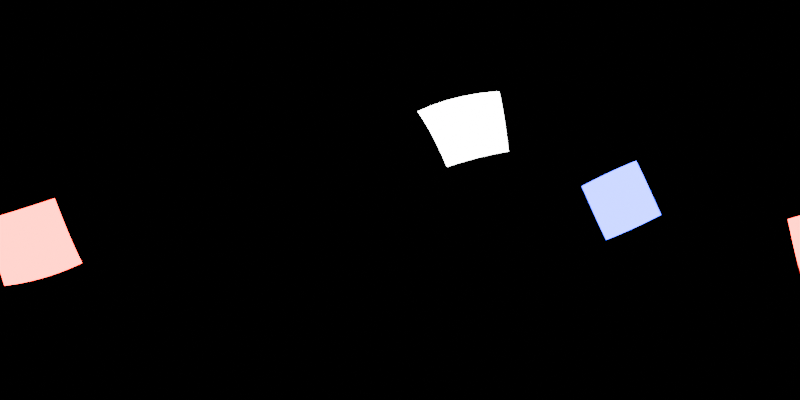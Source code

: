 # Source: blender-2k-studio.blend  (saved by Blender 5.2.44; exported with 4.5.12 LTS)
import bpy
from mathutils import Matrix  # noqa: F401  (used for matrix-valued properties, if any)

bpy.ops.wm.read_factory_settings(use_empty=True)
scene = bpy.context.scene
scene.name = 'Scene'

# ---- collections
col_collection = bpy.data.collections.new('Collection'); scene.collection.children.link(col_collection)

# ---- world
world_world = bpy.data.worlds.new('World'); scene.world = world_world
world_world.use_nodes = True; world_world.node_tree.nodes.clear()
_N = world_world.node_tree.nodes; _L = world_world.node_tree.links
n0 = _N.new('ShaderNodeOutputWorld'); n0.name = 'World Output'; n0.location = (200, 100)
n1 = _N.new('ShaderNodeBackground'); n1.name = 'Background'; n1.location = (-200, 100)
n1.inputs[0].default_value = (0.0, 0.0, 0.0, 1.0)
_L.new(n1.outputs[0], n0.inputs[0])
n0.is_active_output = True
world_world.color = (0.05088, 0.05088, 0.05088)
world_world.sun_shadow_jitter_overblur = 0.0

# ---- cameras
cam_camera_001 = bpy.data.cameras.new('Camera.001')
cam_camera_001.type = 'PANO'
cam_camera_001.panorama_type = 'EQUIRECTANGULAR'

# ---- lights
light_area = bpy.data.lights.new('Area', 'AREA')
light_area.energy = 1000.0
light_area.size = 1.0
light_area.size_y = 1.0
light_area_001 = bpy.data.lights.new('Area.001', 'AREA')
light_area_001.color = (1.0, 0.0, 0.000347)
light_area_001.energy = 1000.0
light_area_001.size = 1.0
light_area_001.size_y = 1.0
light_area_002 = bpy.data.lights.new('Area.002', 'AREA')
light_area_002.color = (0.004178, 0.0004344, 1.0)
light_area_002.energy = 1000.0
light_area_002.size = 1.0
light_area_002.size_y = 1.0

# ---- objects
ob_camera_001 = bpy.data.objects.new('Camera.001', cam_camera_001)
ob_area = bpy.data.objects.new('Area', light_area)
ob_area_001 = bpy.data.objects.new('Area.001', light_area_001)
ob_area_002 = bpy.data.objects.new('Area.002', light_area_002)

# ---- transforms, parenting, visibility, modifiers, constraints
ob_camera_001.location = (0.0, 0.0, 0.0)
ob_camera_001.rotation_euler = (1.571, 0.0, 0.0)
ob_area.location = (3.363, 5.679, 4.19)
ob_area.rotation_euler = (-0.431, 0.9201, 0.5487)
ob_area.scale = (3.914, 3.914, 3.914)
ob_area.visible_camera = True
ob_area_001.location = (-1.588, -6.162, -2.282)
ob_area_001.rotation_euler = (1.873, 0.3093, -0.1875)
ob_area_001.scale = (3.914, 3.914, 3.914)
ob_area_001.visible_camera = True
ob_area_002.location = (7.944, -1.33, -0.02715)
ob_area_002.rotation_euler = (4.715, 2.707, 4.528)
ob_area_002.scale = (3.914, 3.914, 3.914)
ob_area_002.visible_camera = True

# ---- collection membership
col_collection.objects.link(ob_camera_001)
col_collection.objects.link(ob_area)
col_collection.objects.link(ob_area_001)
col_collection.objects.link(ob_area_002)

# ---- scene / render settings (as saved in the file)
scene.camera = ob_camera_001
scene.frame_start = 1; scene.frame_end = 250; scene.frame_set(1)
scene.render.engine = 'CYCLES'
scene.render.resolution_x = 2048
scene.render.resolution_y = 1024
scene.render.bake_bias = 0.0
scene.render.bake_samples = 0
scene.render.compositor_device = 'GPU'
scene.cycles.samples = 256
scene.eevee.use_volume_custom_range = False
scene.eevee.fast_gi_thickness_near = 0.1
scene.eevee.fast_gi_thickness_far = 0.0
scene.eevee.ray_tracing_options.screen_trace_thickness = 0.1
bpy.context.view_layer.update()
